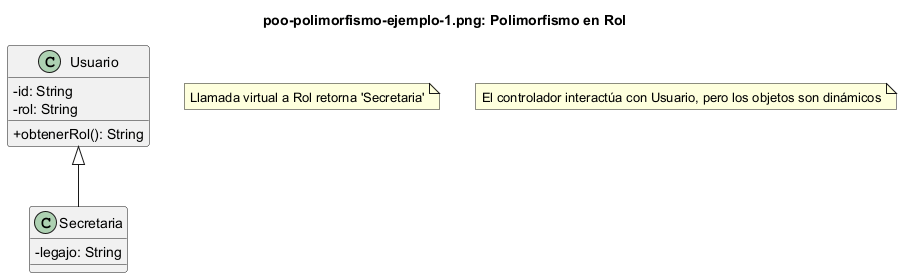

The diagram above was rendered by PlantUML. Its source (embedded in the PNG):
@startuml "poo-polimorfismo-ejemplo-1.png"
skinparam classAttributeIconSize 0
title "poo-polimorfismo-ejemplo-1.png: Polimorfismo en Rol"

class Usuario {
    - id: String
    - rol: String
    + obtenerRol(): String
}

class Secretaria {
    - legajo: String
}

Usuario <|-- Secretaria

note "Llamada virtual a Rol retorna 'Secretaria'" as N1
note "El controlador interactúa con Usuario, pero los objetos son dinámicos" as N2
@enduml